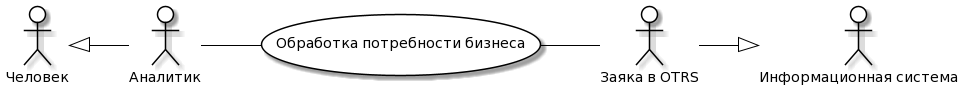

The diagram above was rendered by PlantUML. Its source (embedded in the PNG):
@startuml
skinparam actor {
	BackgroundColor White
	ArrowColor Black
	BorderColor Black
}
skinparam usecase {
	BackgroundColor White
	ArrowColor Black
	BorderColor Black
}
left to right direction
actor P0 as "Человек"
actor M0 as "Информационная система"
actor P as "Аналитик"
actor M as "Заяка в OTRS"
usecase A as "Обработка потребности бизнеса"
P -- (A)
(A) -- M
P0 <|-- P
M --|> M0
@enduml